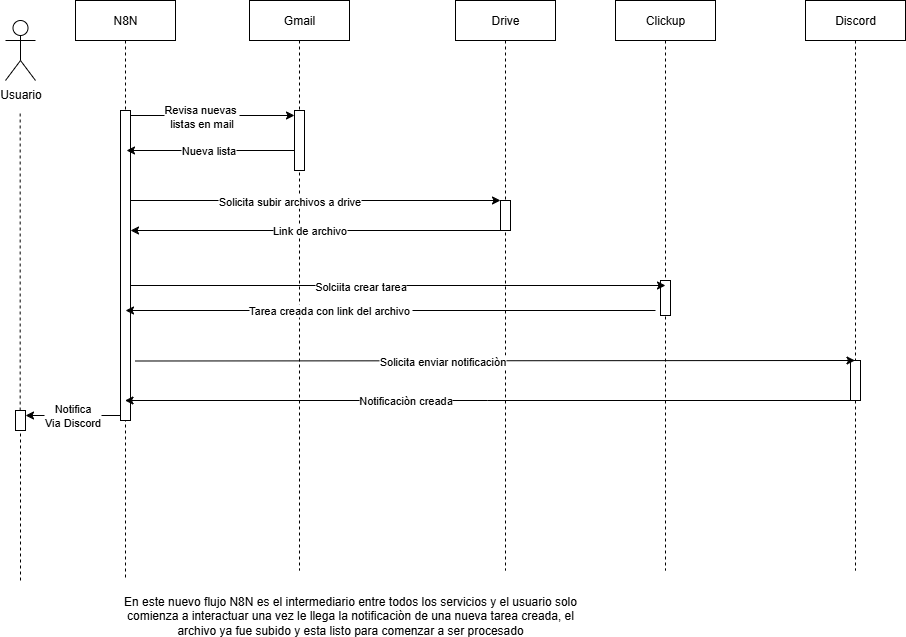

The diagram above was exported from draw.io. Its source (the exported page's mxGraphModel, read from the mxfile embedded in the PNG):
<mxGraphModel dx="1426" dy="785" grid="1" gridSize="10" guides="1" tooltips="1" connect="1" arrows="1" fold="1" page="1" pageScale="1" pageWidth="850" pageHeight="1100" math="0" shadow="0">
  <root>
    <mxCell id="0" />
    <mxCell id="1" parent="0" />
    <mxCell id="gYDGaAJBHlKe5Zkmk4pQ-21" value="N8N" style="shape=umlLifeline;perimeter=lifelinePerimeter;whiteSpace=wrap;html=1;container=0;dropTarget=0;collapsible=0;recursiveResize=0;outlineConnect=0;portConstraint=eastwest;newEdgeStyle={&quot;edgeStyle&quot;:&quot;elbowEdgeStyle&quot;,&quot;elbow&quot;:&quot;vertical&quot;,&quot;curved&quot;:0,&quot;rounded&quot;:0};" vertex="1" parent="1">
      <mxGeometry x="210" y="130" width="100" height="580" as="geometry" />
    </mxCell>
    <mxCell id="gYDGaAJBHlKe5Zkmk4pQ-24" value="" style="html=1;points=[];perimeter=orthogonalPerimeter;outlineConnect=0;targetShapes=umlLifeline;portConstraint=eastwest;newEdgeStyle={&quot;edgeStyle&quot;:&quot;elbowEdgeStyle&quot;,&quot;elbow&quot;:&quot;vertical&quot;,&quot;curved&quot;:0,&quot;rounded&quot;:0};" vertex="1" parent="gYDGaAJBHlKe5Zkmk4pQ-21">
      <mxGeometry x="45" y="110" width="10" height="310" as="geometry" />
    </mxCell>
    <mxCell id="gYDGaAJBHlKe5Zkmk4pQ-26" value="Gmail" style="shape=umlLifeline;perimeter=lifelinePerimeter;whiteSpace=wrap;html=1;container=0;dropTarget=0;collapsible=0;recursiveResize=0;outlineConnect=0;portConstraint=eastwest;newEdgeStyle={&quot;edgeStyle&quot;:&quot;elbowEdgeStyle&quot;,&quot;elbow&quot;:&quot;vertical&quot;,&quot;curved&quot;:0,&quot;rounded&quot;:0};" vertex="1" parent="1">
      <mxGeometry x="384" y="130" width="100" height="570" as="geometry" />
    </mxCell>
    <mxCell id="gYDGaAJBHlKe5Zkmk4pQ-44" value="" style="html=1;points=[];perimeter=orthogonalPerimeter;outlineConnect=0;targetShapes=umlLifeline;portConstraint=eastwest;newEdgeStyle={&quot;edgeStyle&quot;:&quot;elbowEdgeStyle&quot;,&quot;elbow&quot;:&quot;vertical&quot;,&quot;curved&quot;:0,&quot;rounded&quot;:0};" vertex="1" parent="gYDGaAJBHlKe5Zkmk4pQ-26">
      <mxGeometry x="45" y="110" width="10" height="60" as="geometry" />
    </mxCell>
    <mxCell id="gYDGaAJBHlKe5Zkmk4pQ-28" value="Clickup" style="shape=umlLifeline;perimeter=lifelinePerimeter;whiteSpace=wrap;html=1;container=0;dropTarget=0;collapsible=0;recursiveResize=0;outlineConnect=0;portConstraint=eastwest;newEdgeStyle={&quot;edgeStyle&quot;:&quot;elbowEdgeStyle&quot;,&quot;elbow&quot;:&quot;vertical&quot;,&quot;curved&quot;:0,&quot;rounded&quot;:0};" vertex="1" parent="1">
      <mxGeometry x="750" y="130" width="100" height="570" as="geometry" />
    </mxCell>
    <mxCell id="gYDGaAJBHlKe5Zkmk4pQ-29" value="" style="html=1;points=[];perimeter=orthogonalPerimeter;outlineConnect=0;targetShapes=umlLifeline;portConstraint=eastwest;newEdgeStyle={&quot;edgeStyle&quot;:&quot;elbowEdgeStyle&quot;,&quot;elbow&quot;:&quot;vertical&quot;,&quot;curved&quot;:0,&quot;rounded&quot;:0};" vertex="1" parent="gYDGaAJBHlKe5Zkmk4pQ-28">
      <mxGeometry x="45" y="280" width="10" height="35" as="geometry" />
    </mxCell>
    <mxCell id="gYDGaAJBHlKe5Zkmk4pQ-30" value="Usuario" style="shape=umlActor;verticalLabelPosition=bottom;verticalAlign=top;html=1;outlineConnect=0;" vertex="1" parent="1">
      <mxGeometry x="140" y="150" width="30" height="60" as="geometry" />
    </mxCell>
    <mxCell id="gYDGaAJBHlKe5Zkmk4pQ-31" value="" style="endArrow=none;dashed=1;html=1;rounded=0;" edge="1" parent="1" source="gYDGaAJBHlKe5Zkmk4pQ-72">
      <mxGeometry width="50" height="50" relative="1" as="geometry">
        <mxPoint x="155" y="710" as="sourcePoint" />
        <mxPoint x="154.67000000000002" y="240.99" as="targetPoint" />
      </mxGeometry>
    </mxCell>
    <mxCell id="gYDGaAJBHlKe5Zkmk4pQ-41" value="Discord" style="shape=umlLifeline;perimeter=lifelinePerimeter;whiteSpace=wrap;html=1;container=0;dropTarget=0;collapsible=0;recursiveResize=0;outlineConnect=0;portConstraint=eastwest;newEdgeStyle={&quot;edgeStyle&quot;:&quot;elbowEdgeStyle&quot;,&quot;elbow&quot;:&quot;vertical&quot;,&quot;curved&quot;:0,&quot;rounded&quot;:0};" vertex="1" parent="1">
      <mxGeometry x="940" y="130" width="100" height="570" as="geometry" />
    </mxCell>
    <mxCell id="gYDGaAJBHlKe5Zkmk4pQ-42" value="" style="html=1;points=[];perimeter=orthogonalPerimeter;outlineConnect=0;targetShapes=umlLifeline;portConstraint=eastwest;newEdgeStyle={&quot;edgeStyle&quot;:&quot;elbowEdgeStyle&quot;,&quot;elbow&quot;:&quot;vertical&quot;,&quot;curved&quot;:0,&quot;rounded&quot;:0};" vertex="1" parent="gYDGaAJBHlKe5Zkmk4pQ-41">
      <mxGeometry x="45" y="360" width="10" height="40" as="geometry" />
    </mxCell>
    <mxCell id="gYDGaAJBHlKe5Zkmk4pQ-43" style="edgeStyle=elbowEdgeStyle;rounded=0;orthogonalLoop=1;jettySize=auto;html=1;elbow=vertical;curved=0;" edge="1" parent="1" source="gYDGaAJBHlKe5Zkmk4pQ-24">
      <mxGeometry relative="1" as="geometry">
        <mxPoint x="429" y="245" as="targetPoint" />
      </mxGeometry>
    </mxCell>
    <mxCell id="gYDGaAJBHlKe5Zkmk4pQ-46" value="Revisa nuevas&amp;nbsp;&lt;br&gt;listas en mail" style="edgeLabel;html=1;align=center;verticalAlign=middle;resizable=0;points=[];" vertex="1" connectable="0" parent="gYDGaAJBHlKe5Zkmk4pQ-43">
      <mxGeometry x="-0.1463" relative="1" as="geometry">
        <mxPoint as="offset" />
      </mxGeometry>
    </mxCell>
    <mxCell id="gYDGaAJBHlKe5Zkmk4pQ-47" value="Drive" style="shape=umlLifeline;perimeter=lifelinePerimeter;whiteSpace=wrap;html=1;container=0;dropTarget=0;collapsible=0;recursiveResize=0;outlineConnect=0;portConstraint=eastwest;newEdgeStyle={&quot;edgeStyle&quot;:&quot;elbowEdgeStyle&quot;,&quot;elbow&quot;:&quot;vertical&quot;,&quot;curved&quot;:0,&quot;rounded&quot;:0};" vertex="1" parent="1">
      <mxGeometry x="590" y="130" width="100" height="570" as="geometry" />
    </mxCell>
    <mxCell id="gYDGaAJBHlKe5Zkmk4pQ-48" value="&lt;span style=&quot;color: rgba(0, 0, 0, 0); font-family: monospace; font-size: 0px; text-align: start;&quot;&gt;%3CmxGraphModel%3E%3Croot%3E%3CmxCell%20id%3D%220%22%2F%3E%3CmxCell%20id%3D%221%22%20parent%3D%220%22%2F%3E%3CmxCell%20id%3D%222%22%20style%3D%22edgeStyle%3DelbowEdgeStyle%3Brounded%3D0%3BorthogonalLoop%3D1%3BjettySize%3Dauto%3Bhtml%3D1%3Belbow%3Dvertical%3Bcurved%3D0%3B%22%20edge%3D%221%22%20parent%3D%221%22%3E%3CmxGeometry%20relative%3D%221%22%20as%3D%22geometry%22%3E%3CmxPoint%20x%3D%22260%22%20y%3D%22440%22%20as%3D%22targetPoint%22%2F%3E%3CmxPoint%20x%3D%22790%22%20y%3D%22440%22%20as%3D%22sourcePoint%22%2F%3E%3C%2FmxGeometry%3E%3C%2FmxCell%3E%3CmxCell%20id%3D%223%22%20value%3D%22Tarea%20creada%20con%20link%20del%20archivo%26amp%3Bnbsp%3B%22%20style%3D%22edgeLabel%3Bhtml%3D1%3Balign%3Dcenter%3BverticalAlign%3Dmiddle%3Bresizable%3D0%3Bpoints%3D%5B%5D%3B%22%20vertex%3D%221%22%20connectable%3D%220%22%20parent%3D%222%22%3E%3CmxGeometry%20x%3D%220.2302%22%20y%3D%22-1%22%20relative%3D%221%22%20as%3D%22geometry%22%3E%3CmxPoint%20as%3D%22offset%22%2F%3E%3C%2FmxGeometry%3E%3C%2FmxCell%3E%3C%2Froot%3E%3C%2FmxGraphModel%3E&lt;/span&gt;" style="html=1;points=[];perimeter=orthogonalPerimeter;outlineConnect=0;targetShapes=umlLifeline;portConstraint=eastwest;newEdgeStyle={&quot;edgeStyle&quot;:&quot;elbowEdgeStyle&quot;,&quot;elbow&quot;:&quot;vertical&quot;,&quot;curved&quot;:0,&quot;rounded&quot;:0};" vertex="1" parent="gYDGaAJBHlKe5Zkmk4pQ-47">
      <mxGeometry x="45" y="200" width="10" height="30" as="geometry" />
    </mxCell>
    <mxCell id="gYDGaAJBHlKe5Zkmk4pQ-49" style="edgeStyle=elbowEdgeStyle;rounded=0;orthogonalLoop=1;jettySize=auto;html=1;elbow=vertical;curved=0;" edge="1" parent="1" source="gYDGaAJBHlKe5Zkmk4pQ-44">
      <mxGeometry relative="1" as="geometry">
        <mxPoint x="425" y="280" as="sourcePoint" />
        <mxPoint x="261" y="280" as="targetPoint" />
      </mxGeometry>
    </mxCell>
    <mxCell id="gYDGaAJBHlKe5Zkmk4pQ-50" value="Nueva lista" style="edgeLabel;html=1;align=center;verticalAlign=middle;resizable=0;points=[];" vertex="1" connectable="0" parent="gYDGaAJBHlKe5Zkmk4pQ-49">
      <mxGeometry x="0.0383" y="-1" relative="1" as="geometry">
        <mxPoint as="offset" />
      </mxGeometry>
    </mxCell>
    <mxCell id="gYDGaAJBHlKe5Zkmk4pQ-52" style="edgeStyle=elbowEdgeStyle;rounded=0;orthogonalLoop=1;jettySize=auto;html=1;elbow=vertical;curved=0;" edge="1" parent="1">
      <mxGeometry relative="1" as="geometry">
        <mxPoint x="265" y="330" as="sourcePoint" />
        <mxPoint x="635" y="330" as="targetPoint" />
      </mxGeometry>
    </mxCell>
    <mxCell id="gYDGaAJBHlKe5Zkmk4pQ-53" value="Solicita subir archivos a drive" style="edgeLabel;html=1;align=center;verticalAlign=middle;resizable=0;points=[];" vertex="1" connectable="0" parent="gYDGaAJBHlKe5Zkmk4pQ-52">
      <mxGeometry x="-0.1463" relative="1" as="geometry">
        <mxPoint as="offset" />
      </mxGeometry>
    </mxCell>
    <mxCell id="gYDGaAJBHlKe5Zkmk4pQ-54" style="edgeStyle=elbowEdgeStyle;rounded=0;orthogonalLoop=1;jettySize=auto;html=1;elbow=horizontal;curved=0;" edge="1" parent="1">
      <mxGeometry relative="1" as="geometry">
        <mxPoint x="635" y="360" as="sourcePoint" />
        <mxPoint x="265" y="360" as="targetPoint" />
      </mxGeometry>
    </mxCell>
    <mxCell id="gYDGaAJBHlKe5Zkmk4pQ-55" value="Link de archivo" style="edgeLabel;html=1;align=center;verticalAlign=middle;resizable=0;points=[];" vertex="1" connectable="0" parent="gYDGaAJBHlKe5Zkmk4pQ-54">
      <mxGeometry x="0.0383" y="-1" relative="1" as="geometry">
        <mxPoint as="offset" />
      </mxGeometry>
    </mxCell>
    <mxCell id="gYDGaAJBHlKe5Zkmk4pQ-56" style="edgeStyle=elbowEdgeStyle;rounded=0;orthogonalLoop=1;jettySize=auto;html=1;elbow=vertical;curved=0;" edge="1" parent="1" source="gYDGaAJBHlKe5Zkmk4pQ-24">
      <mxGeometry relative="1" as="geometry">
        <mxPoint x="270" y="414.5" as="sourcePoint" />
        <mxPoint x="800" y="414.5" as="targetPoint" />
      </mxGeometry>
    </mxCell>
    <mxCell id="gYDGaAJBHlKe5Zkmk4pQ-57" value="Solciita crear tarea" style="edgeLabel;html=1;align=center;verticalAlign=middle;resizable=0;points=[];" vertex="1" connectable="0" parent="gYDGaAJBHlKe5Zkmk4pQ-56">
      <mxGeometry x="-0.1463" relative="1" as="geometry">
        <mxPoint as="offset" />
      </mxGeometry>
    </mxCell>
    <mxCell id="gYDGaAJBHlKe5Zkmk4pQ-58" style="edgeStyle=elbowEdgeStyle;rounded=0;orthogonalLoop=1;jettySize=auto;html=1;elbow=vertical;curved=0;" edge="1" parent="1">
      <mxGeometry relative="1" as="geometry">
        <mxPoint x="260" y="440" as="targetPoint" />
        <mxPoint x="790" y="440" as="sourcePoint" />
      </mxGeometry>
    </mxCell>
    <mxCell id="gYDGaAJBHlKe5Zkmk4pQ-59" value="Tarea creada con link del archivo&amp;nbsp;" style="edgeLabel;html=1;align=center;verticalAlign=middle;resizable=0;points=[];" vertex="1" connectable="0" parent="gYDGaAJBHlKe5Zkmk4pQ-58">
      <mxGeometry x="0.2302" y="-1" relative="1" as="geometry">
        <mxPoint as="offset" />
      </mxGeometry>
    </mxCell>
    <mxCell id="gYDGaAJBHlKe5Zkmk4pQ-60" style="edgeStyle=elbowEdgeStyle;rounded=0;orthogonalLoop=1;jettySize=auto;html=1;elbow=vertical;curved=0;" edge="1" parent="1" target="gYDGaAJBHlKe5Zkmk4pQ-41">
      <mxGeometry relative="1" as="geometry">
        <mxPoint x="270" y="490.5" as="sourcePoint" />
        <mxPoint x="970" y="490" as="targetPoint" />
        <Array as="points">
          <mxPoint x="270" y="490" />
        </Array>
      </mxGeometry>
    </mxCell>
    <mxCell id="gYDGaAJBHlKe5Zkmk4pQ-61" value="Solicita enviar notificaciòn" style="edgeLabel;html=1;align=center;verticalAlign=middle;resizable=0;points=[];" vertex="1" connectable="0" parent="gYDGaAJBHlKe5Zkmk4pQ-60">
      <mxGeometry x="-0.1463" relative="1" as="geometry">
        <mxPoint as="offset" />
      </mxGeometry>
    </mxCell>
    <mxCell id="gYDGaAJBHlKe5Zkmk4pQ-62" style="edgeStyle=elbowEdgeStyle;rounded=0;orthogonalLoop=1;jettySize=auto;html=1;elbow=vertical;curved=0;" edge="1" parent="1">
      <mxGeometry relative="1" as="geometry">
        <mxPoint x="259.5" y="530" as="targetPoint" />
        <mxPoint x="985" y="530" as="sourcePoint" />
      </mxGeometry>
    </mxCell>
    <mxCell id="gYDGaAJBHlKe5Zkmk4pQ-63" value="Notificaciòn creada" style="edgeLabel;html=1;align=center;verticalAlign=middle;resizable=0;points=[];" vertex="1" connectable="0" parent="gYDGaAJBHlKe5Zkmk4pQ-62">
      <mxGeometry x="0.2302" y="-1" relative="1" as="geometry">
        <mxPoint as="offset" />
      </mxGeometry>
    </mxCell>
    <mxCell id="gYDGaAJBHlKe5Zkmk4pQ-73" value="" style="endArrow=none;dashed=1;html=1;rounded=0;" edge="1" parent="1" target="gYDGaAJBHlKe5Zkmk4pQ-72">
      <mxGeometry width="50" height="50" relative="1" as="geometry">
        <mxPoint x="155" y="710" as="sourcePoint" />
        <mxPoint x="154.67000000000002" y="240.99" as="targetPoint" />
      </mxGeometry>
    </mxCell>
    <mxCell id="gYDGaAJBHlKe5Zkmk4pQ-72" value="" style="html=1;points=[];perimeter=orthogonalPerimeter;outlineConnect=0;targetShapes=umlLifeline;portConstraint=eastwest;newEdgeStyle={&quot;edgeStyle&quot;:&quot;elbowEdgeStyle&quot;,&quot;elbow&quot;:&quot;vertical&quot;,&quot;curved&quot;:0,&quot;rounded&quot;:0};" vertex="1" parent="1">
      <mxGeometry x="150" y="540" width="10" height="20" as="geometry" />
    </mxCell>
    <mxCell id="gYDGaAJBHlKe5Zkmk4pQ-74" value="Notifica&lt;br&gt;Via Discord" style="edgeStyle=elbowEdgeStyle;rounded=0;orthogonalLoop=1;jettySize=auto;html=1;elbow=vertical;curved=0;" edge="1" parent="1" source="gYDGaAJBHlKe5Zkmk4pQ-24" target="gYDGaAJBHlKe5Zkmk4pQ-72">
      <mxGeometry relative="1" as="geometry">
        <mxPoint x="318" y="550" as="sourcePoint" />
        <mxPoint x="160" y="550" as="targetPoint" />
      </mxGeometry>
    </mxCell>
    <mxCell id="gYDGaAJBHlKe5Zkmk4pQ-76" value="En este nuevo flujo N8N es el intermediario entre todos los servicios y el usuario solo comienza a interactuar una vez le llega la notificaciòn de una nueva tarea creada, el archivo ya fue subido y esta listo para comenzar a ser procesado" style="text;html=1;align=center;verticalAlign=middle;whiteSpace=wrap;rounded=0;" vertex="1" parent="1">
      <mxGeometry x="240" y="730" width="490" height="30" as="geometry" />
    </mxCell>
  </root>
</mxGraphModel>